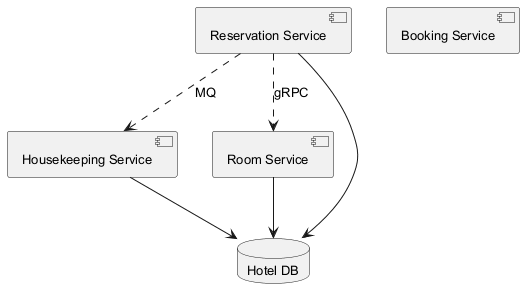

The diagram above was rendered by PlantUML. Its source (embedded in the PNG):
@startuml
skinparam monochrome true
skinparam defaultFontSize 13
component "Housekeeping Service" as C_HousekeepingService
component "Booking Service" as C_BookingService
component "Room Service" as C_RoomService
component "Reservation Service" as C_ReservationService
database "Hotel DB" as DB_hotel
C_HousekeepingService --> DB_hotel
C_RoomService --> DB_hotel
C_ReservationService --> DB_hotel
C_ReservationService ..> C_RoomService : gRPC
C_ReservationService ..> C_HousekeepingService : MQ
@enduml